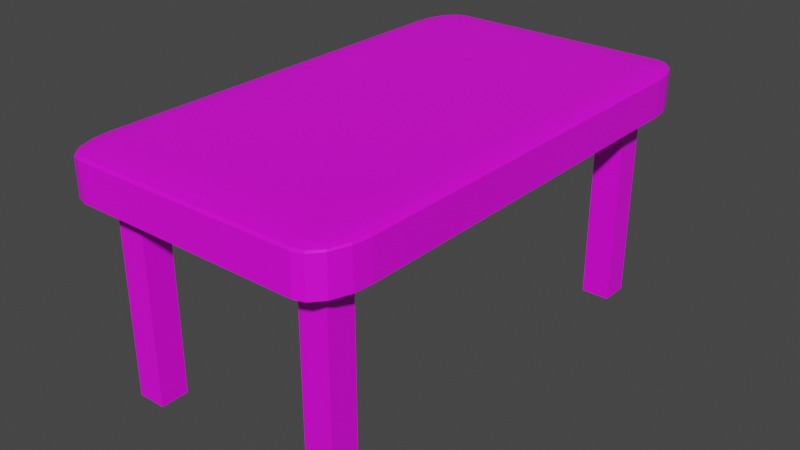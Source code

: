 # Source: Office_Desk.blend  (saved by Blender 3.6.11; exported with 4.5.12 LTS)
import bpy
from mathutils import Matrix  # noqa: F401  (used for matrix-valued properties, if any)

bpy.ops.wm.read_factory_settings(use_empty=True)
scene = bpy.context.scene
scene.name = 'Scene'

# ---- collections
col_collection = bpy.data.collections.new('Collection'); scene.collection.children.link(col_collection)

# ---- images (referenced by path relative to the original .blend; pixels are not part of the script)
import os
ASSET_DIR = os.environ.get("B2B_ASSET_DIR", "")  # directory of the original .blend (textures are referenced by path, not embedded)
HERE = os.path.dirname(os.path.abspath(__file__))  # packed textures are extracted next to this script under _unpacked/

def load_image(name, relpath, width, height, colorspace="sRGB"):
    """Load a texture the original file referenced (path relative to the .blend, or extracted next to this script)."""
    p = next((c for c in (os.path.join(HERE, relpath), os.path.join(ASSET_DIR, relpath)) if relpath and os.path.exists(c)), "")
    if p:
        img = bpy.data.images.load(p, check_existing=True)
        img.name = name
    else:  # same state as the original file: an image datablock whose file is absent (Cycles renders it pink)
        img = bpy.data.images.new(name, width, height)
        img.source = "FILE"
        img.filepath = "//" + (relpath or name)
    img.colorspace_settings.name = colorspace
    return img
img_office_desk_albedo_png = load_image('Office Desk ALBEDO.png', 'Office Desk ALBEDO.png', 1024, 1024, 'sRGB')

# ---- materials (node trees are filled in below, after node groups)
mat_office_desk = bpy.data.materials.new('Office Desk')
mat_office_desk.use_transparent_shadow = False

# ---- material node trees
mat_office_desk.use_nodes = True; mat_office_desk.node_tree.nodes.clear()
_N = mat_office_desk.node_tree.nodes; _L = mat_office_desk.node_tree.links
n0 = _N.new('ShaderNodeBsdfPrincipled'); n0.name = 'Principled BSDF'; n0.location = (10, 300)
n0.distribution = 'GGX'
n0.subsurface_method = 'RANDOM_WALK_SKIN'
n0.inputs[3].default_value = 1.45
n0.inputs[27].default_value = (0.0, 0.0, 0.0, 1.0)
n0.inputs[28].default_value = 1.0
n1 = _N.new('ShaderNodeOutputMaterial'); n1.name = 'Material Output'; n1.location = (300, 300)
n2 = _N.new('ShaderNodeTexImage'); n2.name = 'Image Texture'; n2.location = (-280, 280)
n2.image = img_office_desk_albedo_png
_L.new(n0.outputs[0], n1.inputs[0])
_L.new(n2.outputs[0], n0.inputs[0])
n1.is_active_output = True

# ---- world
world_world = bpy.data.worlds.new('World'); scene.world = world_world
world_world.use_nodes = True; world_world.node_tree.nodes.clear()
_N = world_world.node_tree.nodes; _L = world_world.node_tree.links
n0 = _N.new('ShaderNodeOutputWorld'); n0.name = 'World Output'; n0.location = (300, 300)
n1 = _N.new('ShaderNodeBackground'); n1.name = 'Background'; n1.location = (10, 300)
n1.inputs[0].default_value = (0.05088, 0.05088, 0.05088, 1.0)
_L.new(n1.outputs[0], n0.inputs[0])
n0.is_active_output = True
world_world.color = (0.05088, 0.05088, 0.05088)
world_world.use_sun_shadow = False
world_world.sun_shadow_jitter_overblur = 0.0

# ---- meshes
me_roundcube_002 = bpy.data.meshes.new('Roundcube.002')
me_roundcube_002.from_pydata([(0.9155, 0.9155, -0.9155), (0.8577, 0.9354, -0.9354), (0.8, 0.9414, -0.9414), (-0.8, 0.9414, -0.9414), (-0.8577, 0.9354, -0.9354), (0.9354, 0.9354, -0.8577), (0.8677, 0.9756, -0.8677), (0.8, 0.9871, -0.8707), (-0.8, 0.9871, -0.8707), (-0.8677, 0.9756, -0.8677), (0.9414, 0.9414, -0.8), (0.9414, 0.9414, 0.8), (0.8707, 0.9871, -0.8), (0.8707, 0.9871, 0.8), (0.8, 1.0, 0.8), (0.8, 1.0, -0.8), (-0.8, 1.0, -0.8), (-0.8, 1.0, 0.8), (-0.8707, 0.9871, -0.8), (-0.8707, 0.9871, 0.8), (0.9354, 0.9354, 0.8577), (0.8677, 0.9756, 0.8677), (0.8, 0.9871, 0.8707), (-0.8, 0.9871, 0.8707), (-0.8677, 0.9756, 0.8677), (-0.9155, 0.9155, -0.9155), (-0.9354, 0.8577, -0.9354), (-0.9414, 0.8, -0.9414), (-0.9414, -0.8, -0.9414), (-0.9354, -0.8577, -0.9354), (-0.9354, 0.9354, -0.8577), (-0.9756, 0.8677, -0.8677), (-0.9871, 0.8, -0.8707), (-0.9871, -0.8, -0.8707), (-0.9756, -0.8677, -0.8677), (-0.9414, 0.9414, -0.8), (-0.9414, 0.9414, 0.8), (-0.9871, 0.8707, -0.8), (-0.9871, 0.8707, 0.8), (-1.0, 0.8, 0.8), (-1.0, 0.8, -0.8), (-1.0, -0.8, -0.8), (-1.0, -0.8, 0.8), (-0.9871, -0.8707, -0.8), (-0.9871, -0.8707, 0.8), (-0.9354, 0.9354, 0.8577), (-0.9756, 0.8677, 0.8677), (-0.9871, 0.8, 0.8707), (-0.9871, -0.8, 0.8707), (-0.9756, -0.8677, 0.8677), (-0.9155, -0.9155, -0.9155), (-0.8577, -0.9354, -0.9354), (-0.8, -0.9414, -0.9414), (0.8, -0.9414, -0.9414), (0.8577, -0.9354, -0.9354), (-0.9354, -0.9354, -0.8577), (-0.8677, -0.9756, -0.8677), (-0.8, -0.9871, -0.8707), (0.8, -0.9871, -0.8707), (0.8677, -0.9756, -0.8677), (-0.9414, -0.9414, -0.8), (-0.9414, -0.9414, 0.8), (-0.8707, -0.9871, -0.8), (-0.8707, -0.9871, 0.8), (-0.8, -1.0, 0.8), (-0.8, -1.0, -0.8), (0.8, -1.0, -0.8), (0.8, -1.0, 0.8), (0.8707, -0.9871, -0.8), (0.8707, -0.9871, 0.8), (-0.9354, -0.9354, 0.8577), (-0.8677, -0.9756, 0.8677), (-0.8, -0.9871, 0.8707), (0.8, -0.9871, 0.8707), (0.8677, -0.9756, 0.8677), (0.9155, -0.9155, -0.9155), (0.9354, -0.8577, -0.9354), (0.9414, -0.8, -0.9414), (0.9414, 0.8, -0.9414), (0.9354, 0.8577, -0.9354), (0.9354, -0.9354, -0.8577), (0.9756, -0.8677, -0.8677), (0.9871, -0.8, -0.8707), (0.9871, 0.8, -0.8707), (0.9756, 0.8677, -0.8677), (0.9414, -0.9414, -0.8), (0.9414, -0.9414, 0.8), (0.9871, -0.8707, -0.8), (0.9871, -0.8707, 0.8), (1.0, -0.8, 0.8), (1.0, -0.8, -0.8), (1.0, 0.8, -0.8), (1.0, 0.8, 0.8), (0.9871, 0.8707, -0.8), (0.9871, 0.8707, 0.8), (0.9354, -0.9354, 0.8577), (0.9756, -0.8677, 0.8677), (0.9871, -0.8, 0.8707), (0.9871, 0.8, 0.8707), (0.9756, 0.8677, 0.8677), (0.8677, -0.8677, -0.9756), (0.8, -0.8707, -0.9871), (-0.8, -0.8707, -0.9871), (-0.8677, -0.8677, -0.9756), (0.8707, -0.8, -0.9871), (0.8707, 0.8, -0.9871), (0.8, 0.8, -1.0), (0.8, -0.8, -1.0), (-0.8, -0.8, -1.0), (-0.8, 0.8, -1.0), (-0.8707, -0.8, -0.9871), (-0.8707, 0.8, -0.9871), (0.8677, 0.8677, -0.9756), (0.8, 0.8707, -0.9871), (-0.8, 0.8707, -0.9871), (-0.8677, 0.8677, -0.9756), (0.9155, 0.9155, 0.9155), (0.8577, 0.9354, 0.9354), (0.8, 0.9414, 0.9414), (-0.8, 0.9414, 0.9414), (-0.8577, 0.9354, 0.9354), (-0.9155, 0.9155, 0.9155), (0.9354, 0.8577, 0.9354), (0.8677, 0.8677, 0.9756), (0.8, 0.8707, 0.9871), (-0.8, 0.8707, 0.9871), (-0.8677, 0.8677, 0.9756), (-0.9354, 0.8577, 0.9354), (0.9414, 0.8, 0.9414), (0.9414, -0.8, 0.9414), (0.8707, 0.8, 0.9871), (0.8707, -0.8, 0.9871), (0.8, -0.8, 1.0), (0.8, 0.8, 1.0), (-0.8, 0.8, 1.0), (-0.8, -0.8, 1.0), (-0.8707, 0.8, 0.9871), (-0.8707, -0.8, 0.9871), (-0.9414, 0.8, 0.9414), (-0.9414, -0.8, 0.9414), (0.9354, -0.8577, 0.9354), (0.8677, -0.8677, 0.9756), (0.8, -0.8707, 0.9871), (-0.8, -0.8707, 0.9871), (-0.8677, -0.8677, 0.9756), (-0.9354, -0.8577, 0.9354), (0.9155, -0.9155, 0.9155), (0.8577, -0.9354, 0.9354), (0.8, -0.9414, 0.9414), (-0.8, -0.9414, 0.9414), (-0.8577, -0.9354, 0.9354), (-0.9155, -0.9155, 0.9155), (-0.8157, 0.7601, -9.545), (-0.8157, 0.7601, 0.009415), (-0.8157, 0.8742, -9.545), (-0.8157, 0.8742, 0.009415), (-0.6157, 0.7601, -9.545), (-0.6157, 0.7601, 0.009415), (-0.6157, 0.8742, -9.545), (-0.6157, 0.8742, 0.009415), (-0.8157, -0.8742, -9.545), (-0.8157, -0.8742, 0.009415), (-0.8157, -0.7601, -9.545), (-0.8157, -0.7601, 0.009415), (-0.6157, -0.8742, -9.545), (-0.6157, -0.8742, 0.009415), (-0.6157, -0.7601, -9.545), (-0.6157, -0.7601, 0.009415), (0.6157, 0.7601, -9.545), (0.6157, 0.7601, 0.009415), (0.6157, 0.8742, -9.545), (0.6157, 0.8742, 0.009415), (0.8157, 0.7601, -9.545), (0.8157, 0.7601, 0.009415), (0.8157, 0.8742, -9.545), (0.8157, 0.8742, 0.009415), (0.6157, -0.8742, -9.545), (0.6157, -0.8742, 0.009415), (0.6157, -0.7601, -9.545), (0.6157, -0.7601, 0.009415), (0.8157, -0.8742, -9.545), (0.8157, -0.8742, 0.009415), (0.8157, -0.7601, -9.545), (0.8157, -0.7601, 0.009415)], [], [(0, 1, 6, 5), (1, 2, 7, 6), (2, 3, 8, 7), (3, 4, 9, 8), (4, 25, 30, 9), (5, 6, 12, 10), (6, 7, 15, 12), (7, 8, 16, 15), (8, 9, 18, 16), (9, 30, 35, 18), (10, 12, 13, 11), (12, 15, 14, 13), (15, 16, 17, 14), (16, 18, 19, 17), (18, 35, 36, 19), (11, 13, 21, 20), (13, 14, 22, 21), (14, 17, 23, 22), (17, 19, 24, 23), (19, 36, 45, 24), (20, 21, 117, 116), (21, 22, 118, 117), (22, 23, 119, 118), (23, 24, 120, 119), (24, 45, 121, 120), (25, 26, 31, 30), (26, 27, 32, 31), (27, 28, 33, 32), (28, 29, 34, 33), (29, 50, 55, 34), (30, 31, 37, 35), (31, 32, 40, 37), (32, 33, 41, 40), (33, 34, 43, 41), (34, 55, 60, 43), (35, 37, 38, 36), (37, 40, 39, 38), (40, 41, 42, 39), (41, 43, 44, 42), (43, 60, 61, 44), (36, 38, 46, 45), (38, 39, 47, 46), (39, 42, 48, 47), (42, 44, 49, 48), (44, 61, 70, 49), (45, 46, 127, 121), (46, 47, 138, 127), (47, 48, 139, 138), (48, 49, 145, 139), (49, 70, 151, 145), (50, 51, 56, 55), (51, 52, 57, 56), (52, 53, 58, 57), (53, 54, 59, 58), (54, 75, 80, 59), (55, 56, 62, 60), (56, 57, 65, 62), (57, 58, 66, 65), (58, 59, 68, 66), (59, 80, 85, 68), (60, 62, 63, 61), (62, 65, 64, 63), (65, 66, 67, 64), (66, 68, 69, 67), (68, 85, 86, 69), (61, 63, 71, 70), (63, 64, 72, 71), (64, 67, 73, 72), (67, 69, 74, 73), (69, 86, 95, 74), (70, 71, 150, 151), (71, 72, 149, 150), (72, 73, 148, 149), (73, 74, 147, 148), (74, 95, 146, 147), (75, 76, 81, 80), (76, 77, 82, 81), (77, 78, 83, 82), (78, 79, 84, 83), (79, 0, 5, 84), (80, 81, 87, 85), (81, 82, 90, 87), (82, 83, 91, 90), (83, 84, 93, 91), (84, 5, 10, 93), (85, 87, 88, 86), (87, 90, 89, 88), (90, 91, 92, 89), (91, 93, 94, 92), (93, 10, 11, 94), (86, 88, 96, 95), (88, 89, 97, 96), (89, 92, 98, 97), (92, 94, 99, 98), (94, 11, 20, 99), (95, 96, 140, 146), (96, 97, 129, 140), (97, 98, 128, 129), (98, 99, 122, 128), (99, 20, 116, 122), (75, 54, 100, 76), (54, 53, 101, 100), (53, 52, 102, 101), (52, 51, 103, 102), (51, 50, 29, 103), (76, 100, 104, 77), (100, 101, 107, 104), (101, 102, 108, 107), (102, 103, 110, 108), (103, 29, 28, 110), (77, 104, 105, 78), (104, 107, 106, 105), (107, 108, 109, 106), (108, 110, 111, 109), (110, 28, 27, 111), (78, 105, 112, 79), (105, 106, 113, 112), (106, 109, 114, 113), (109, 111, 115, 114), (111, 27, 26, 115), (79, 112, 1, 0), (112, 113, 2, 1), (113, 114, 3, 2), (114, 115, 4, 3), (115, 26, 25, 4), (116, 117, 123, 122), (117, 118, 124, 123), (118, 119, 125, 124), (119, 120, 126, 125), (120, 121, 127, 126), (122, 123, 130, 128), (123, 124, 133, 130), (124, 125, 134, 133), (125, 126, 136, 134), (126, 127, 138, 136), (128, 130, 131, 129), (130, 133, 132, 131), (133, 134, 135, 132), (134, 136, 137, 135), (136, 138, 139, 137), (129, 131, 141, 140), (131, 132, 142, 141), (132, 135, 143, 142), (135, 137, 144, 143), (137, 139, 145, 144), (140, 141, 147, 146), (141, 142, 148, 147), (142, 143, 149, 148), (143, 144, 150, 149), (144, 145, 151, 150), (152, 153, 155, 154), (154, 155, 159, 158), (158, 159, 157, 156), (156, 157, 153, 152), (154, 158, 156, 152), (159, 155, 153, 157), (160, 161, 163, 162), (162, 163, 167, 166), (166, 167, 165, 164), (164, 165, 161, 160), (162, 166, 164, 160), (167, 163, 161, 165), (168, 169, 171, 170), (170, 171, 175, 174), (174, 175, 173, 172), (172, 173, 169, 168), (170, 174, 172, 168), (175, 171, 169, 173), (176, 177, 179, 178), (178, 179, 183, 182), (182, 183, 181, 180), (180, 181, 177, 176), (178, 182, 180, 176), (183, 179, 177, 181)])
_uv = me_roundcube_002.uv_layers.new(name='UVMap')
_uv.uv.foreach_set('vector', [0.02919, 0.02433, 0.07414, 0.02433, 0.07414, 0.06928, 0.02919, 0.06928, 0.02919, 0.07066, 0.07414, 0.07066, 0.07414, 0.1156, 0.02919, 0.1156, 0.07552, 0.06928, 0.07552, 0.02433, 0.1205, 0.02433, 0.1205, 0.06928, 0.07552, 0.1156, 0.07552, 0.07066, 0.1205, 0.07066, 0.1205, 0.1156, 0.02919, 0.117, 0.07414, 0.117, 0.07414, 0.162, 0.02919, 0.162, 0.07552, 0.117, 0.1205, 0.117, 0.1205, 0.162, 0.07552, 0.162, 0.1219, 0.06928, 0.1219, 0.02433, 0.1668, 0.02433, 0.1668, 0.06928, 0.1219, 0.1156, 0.1219, 0.07066, 0.1668, 0.07066, 0.1668, 0.1156, 0.1219, 0.162, 0.1219, 0.117, 0.1668, 0.117, 0.1668, 0.162, 0.02919, 0.1633, 0.07414, 0.1633, 0.07414, 0.2083, 0.02919, 0.2083, 0.07552, 0.1633, 0.1205, 0.1633, 0.1205, 0.2083, 0.07552, 0.2083, 0.1219, 0.1633, 0.1668, 0.1633, 0.1668, 0.2083, 0.1219, 0.2083, 0.1682, 0.06928, 0.1682, 0.02433, 0.2132, 0.02433, 0.2132, 0.06928, 0.1682, 0.1156, 0.1682, 0.07066, 0.2132, 0.07066, 0.2132, 0.1156, 0.1682, 0.162, 0.1682, 0.117, 0.2132, 0.117, 0.2132, 0.162, 0.1682, 0.2083, 0.1682, 0.1633, 0.2132, 0.1633, 0.2132, 0.2083, 0.02919, 0.2097, 0.07414, 0.2097, 0.07414, 0.2546, 0.02919, 0.2546, 0.07552, 0.2097, 0.1205, 0.2097, 0.1205, 0.2546, 0.07552, 0.2546, 0.1219, 0.2097, 0.1668, 0.2097, 0.1668, 0.2546, 0.1219, 0.2546, 0.1682, 0.2097, 0.2132, 0.2097, 0.2132, 0.2546, 0.1682, 0.2546, 0.2145, 0.06928, 0.2145, 0.02433, 0.2595, 0.02433, 0.2595, 0.06928, 0.2145, 0.1156, 0.2145, 0.07066, 0.2595, 0.07066, 0.2595, 0.1156, 0.2145, 0.162, 0.2145, 0.117, 0.2595, 0.117, 0.2595, 0.162, 0.2145, 0.2083, 0.2145, 0.1633, 0.2595, 0.1633, 0.2595, 0.2083, 0.2145, 0.2546, 0.2145, 0.2097, 0.2595, 0.2097, 0.2595, 0.2546, 0.02919, 0.256, 0.07414, 0.256, 0.07414, 0.301, 0.02919, 0.301, 0.07552, 0.256, 0.1205, 0.256, 0.1205, 0.301, 0.07552, 0.301, 0.1219, 0.256, 0.1668, 0.256, 0.1668, 0.301, 0.1219, 0.301, 0.1682, 0.256, 0.2132, 0.256, 0.2132, 0.301, 0.1682, 0.301, 0.2145, 0.256, 0.2595, 0.256, 0.2595, 0.301, 0.2145, 0.301, 0.2609, 0.06928, 0.2609, 0.02433, 0.3058, 0.02433, 0.3058, 0.06928, 0.2609, 0.1156, 0.2609, 0.07066, 0.3058, 0.07066, 0.3058, 0.1156, 0.2609, 0.162, 0.2609, 0.117, 0.3058, 0.117, 0.3058, 0.162, 0.2609, 0.2083, 0.2609, 0.1633, 0.3058, 0.1633, 0.3058, 0.2083, 0.2609, 0.2546, 0.2609, 0.2097, 0.3058, 0.2097, 0.3058, 0.2546, 0.2609, 0.301, 0.2609, 0.256, 0.3058, 0.256, 0.3058, 0.301, 0.02919, 0.3023, 0.07414, 0.3023, 0.07414, 0.3473, 0.02919, 0.3473, 0.07552, 0.3023, 0.1205, 0.3023, 0.1205, 0.3473, 0.07552, 0.3473, 0.1219, 0.3023, 0.1668, 0.3023, 0.1668, 0.3473, 0.1219, 0.3473, 0.1682, 0.3023, 0.2132, 0.3023, 0.2132, 0.3473, 0.1682, 0.3473, 0.2145, 0.3023, 0.2595, 0.3023, 0.2595, 0.3473, 0.2145, 0.3473, 0.2609, 0.3023, 0.3058, 0.3023, 0.3058, 0.3473, 0.2609, 0.3473, 0.3072, 0.06928, 0.3072, 0.02433, 0.3522, 0.02433, 0.3522, 0.06928, 0.3072, 0.1156, 0.3072, 0.07066, 0.3522, 0.07066, 0.3522, 0.1156, 0.3072, 0.162, 0.3072, 0.117, 0.3522, 0.117, 0.3522, 0.162, 0.3072, 0.2083, 0.3072, 0.1633, 0.3522, 0.1633, 0.3522, 0.2083, 0.3072, 0.2546, 0.3072, 0.2097, 0.3522, 0.2097, 0.3522, 0.2546, 0.3072, 0.301, 0.3072, 0.256, 0.3522, 0.256, 0.3522, 0.301, 0.3072, 0.3473, 0.3072, 0.3023, 0.3522, 0.3023, 0.3522, 0.3473, 0.02919, 0.3487, 0.07414, 0.3487, 0.07414, 0.3936, 0.02919, 0.3936, 0.07552, 0.3487, 0.1205, 0.3487, 0.1205, 0.3936, 0.07552, 0.3936, 0.1219, 0.3487, 0.1668, 0.3487, 0.1668, 0.3936, 0.1219, 0.3936, 0.1682, 0.3487, 0.2132, 0.3487, 0.2132, 0.3936, 0.1682, 0.3936, 0.2145, 0.3487, 0.2595, 0.3487, 0.2595, 0.3936, 0.2145, 0.3936, 0.2609, 0.3487, 0.3058, 0.3487, 0.3058, 0.3936, 0.2609, 0.3936, 0.3072, 0.3487, 0.3522, 0.3487, 0.3522, 0.3936, 0.3072, 0.3936, 0.3535, 0.06928, 0.3535, 0.02433, 0.3985, 0.02433, 0.3985, 0.06928, 0.3535, 0.1156, 0.3535, 0.07066, 0.3985, 0.07066, 0.3985, 0.1156, 0.3535, 0.162, 0.3535, 0.117, 0.3985, 0.117, 0.3985, 0.162, 0.3535, 0.2083, 0.3535, 0.1633, 0.3985, 0.1633, 0.3985, 0.2083, 0.3535, 0.2546, 0.3535, 0.2097, 0.3985, 0.2097, 0.3985, 0.2546, 0.3535, 0.301, 0.3535, 0.256, 0.3985, 0.256, 0.3985, 0.301, 0.3535, 0.3473, 0.3535, 0.3023, 0.3985, 0.3023, 0.3985, 0.3473, 0.3535, 0.3936, 0.3535, 0.3487, 0.3985, 0.3487, 0.3985, 0.3936, 0.02919, 0.395, 0.07414, 0.395, 0.07414, 0.44, 0.02919, 0.44, 0.07552, 0.395, 0.1205, 0.395, 0.1205, 0.44, 0.07552, 0.44, 0.1219, 0.395, 0.1668, 0.395, 0.1668, 0.44, 0.1219, 0.44, 0.1682, 0.395, 0.2132, 0.395, 0.2132, 0.44, 0.1682, 0.44, 0.2145, 0.395, 0.2595, 0.395, 0.2595, 0.44, 0.2145, 0.44, 0.2609, 0.395, 0.3058, 0.395, 0.3058, 0.44, 0.2609, 0.44, 0.3072, 0.395, 0.3522, 0.395, 0.3522, 0.44, 0.3072, 0.44, 0.3535, 0.395, 0.3985, 0.395, 0.3985, 0.44, 0.3535, 0.44, 0.3999, 0.06928, 0.3999, 0.02433, 0.4448, 0.02433, 0.4448, 0.06928, 0.3999, 0.1156, 0.3999, 0.07066, 0.4448, 0.07066, 0.4448, 0.1156, 0.3999, 0.162, 0.3999, 0.117, 0.4448, 0.117, 0.4448, 0.162, 0.3999, 0.2083, 0.3999, 0.1633, 0.4448, 0.1633, 0.4448, 0.2083, 0.3999, 0.2546, 0.3999, 0.2097, 0.4448, 0.2097, 0.4448, 0.2546, 0.3999, 0.301, 0.3999, 0.256, 0.4448, 0.256, 0.4448, 0.301, 0.3999, 0.3473, 0.3999, 0.3023, 0.4448, 0.3023, 0.4448, 0.3473, 0.3999, 0.3936, 0.3999, 0.3487, 0.4448, 0.3487, 0.4448, 0.3936, 0.3999, 0.44, 0.3999, 0.395, 0.4448, 0.395, 0.4448, 0.44, 0.02919, 0.4414, 0.07414, 0.4414, 0.07414, 0.4863, 0.02919, 0.4863, 0.07552, 0.4414, 0.1205, 0.4414, 0.1205, 0.4863, 0.07552, 0.4863, 0.1219, 0.4414, 0.1668, 0.4414, 0.1668, 0.4863, 0.1219, 0.4863, 0.1682, 0.4414, 0.2132, 0.4414, 0.2132, 0.4863, 0.1682, 0.4863, 0.2145, 0.4414, 0.2595, 0.4414, 0.2595, 0.4863, 0.2145, 0.4863, 0.2609, 0.4414, 0.3058, 0.4414, 0.3058, 0.4863, 0.2609, 0.4863, 0.3072, 0.4414, 0.3522, 0.4414, 0.3522, 0.4863, 0.3072, 0.4863, 0.3535, 0.4414, 0.3985, 0.4414, 0.3985, 0.4863, 0.3535, 0.4863, 0.3999, 0.4414, 0.4448, 0.4414, 0.4448, 0.4863, 0.3999, 0.4863, 0.4462, 0.06928, 0.4462, 0.02433, 0.4912, 0.02433, 0.4912, 0.06928, 0.4462, 0.1156, 0.4462, 0.07066, 0.4912, 0.07066, 0.4912, 0.1156, 0.4462, 0.162, 0.4462, 0.117, 0.4912, 0.117, 0.4912, 0.162, 0.4462, 0.2083, 0.4462, 0.1633, 0.4912, 0.1633, 0.4912, 0.2083, 0.4462, 0.2546, 0.4462, 0.2097, 0.4912, 0.2097, 0.4912, 0.2546, 0.4462, 0.301, 0.4462, 0.256, 0.4912, 0.256, 0.4912, 0.301, 0.4462, 0.3473, 0.4462, 0.3023, 0.4912, 0.3023, 0.4912, 0.3473, 0.4462, 0.3936, 0.4462, 0.3487, 0.4912, 0.3487, 0.4912, 0.3936, 0.4462, 0.44, 0.4462, 0.395, 0.4912, 0.395, 0.4912, 0.44, 0.4462, 0.4863, 0.4462, 0.4414, 0.4912, 0.4414, 0.4912, 0.4863, 0.02919, 0.4877, 0.07414, 0.4877, 0.07414, 0.5327, 0.02919, 0.5327, 0.07552, 0.4877, 0.1205, 0.4877, 0.1205, 0.5327, 0.07552, 0.5327, 0.1219, 0.4877, 0.1668, 0.4877, 0.1668, 0.5327, 0.1219, 0.5327, 0.1682, 0.4877, 0.2132, 0.4877, 0.2132, 0.5327, 0.1682, 0.5327, 0.2145, 0.4877, 0.2595, 0.4877, 0.2595, 0.5327, 0.2145, 0.5327, 0.2609, 0.4877, 0.3058, 0.4877, 0.3058, 0.5327, 0.2609, 0.5327, 0.3072, 0.4877, 0.3522, 0.4877, 0.3522, 0.5327, 0.3072, 0.5327, 0.3535, 0.4877, 0.3985, 0.4877, 0.3985, 0.5327, 0.3535, 0.5327, 0.3999, 0.4877, 0.4448, 0.4877, 0.4448, 0.5327, 0.3999, 0.5327, 0.4462, 0.4877, 0.4912, 0.4877, 0.4912, 0.5327, 0.4462, 0.5327, 0.4926, 0.06928, 0.4926, 0.02433, 0.5375, 0.02433, 0.5375, 0.06928, 0.4926, 0.1156, 0.4926, 0.07066, 0.5375, 0.07066, 0.5375, 0.1156, 0.4926, 0.162, 0.4926, 0.117, 0.5375, 0.117, 0.5375, 0.162, 0.4926, 0.2083, 0.4926, 0.1633, 0.5375, 0.1633, 0.5375, 0.2083, 0.4926, 0.2546, 0.4926, 0.2097, 0.5375, 0.2097, 0.5375, 0.2546, 0.4926, 0.301, 0.4926, 0.256, 0.5375, 0.256, 0.5375, 0.301, 0.4926, 0.3473, 0.4926, 0.3023, 0.5375, 0.3023, 0.5375, 0.3473, 0.4926, 0.3936, 0.4926, 0.3487, 0.5375, 0.3487, 0.5375, 0.3936, 0.4926, 0.44, 0.4926, 0.395, 0.5375, 0.395, 0.5375, 0.44, 0.4926, 0.4863, 0.4926, 0.4414, 0.5375, 0.4414, 0.5375, 0.4863, 0.4926, 0.5327, 0.4926, 0.4877, 0.5375, 0.4877, 0.5375, 0.5327, 0.02919, 0.534, 0.07414, 0.534, 0.07414, 0.579, 0.02919, 0.579, 0.07552, 0.534, 0.1205, 0.534, 0.1205, 0.579, 0.07552, 0.579, 0.1219, 0.534, 0.1668, 0.534, 0.1668, 0.579, 0.1219, 0.579, 0.1682, 0.534, 0.2132, 0.534, 0.2132, 0.579, 0.1682, 0.579, 0.2145, 0.534, 0.2595, 0.534, 0.2595, 0.579, 0.2145, 0.579, 0.2609, 0.534, 0.3058, 0.534, 0.3058, 0.579, 0.2609, 0.579, 0.3072, 0.534, 0.3522, 0.534, 0.3522, 0.579, 0.3072, 0.579, 0.3535, 0.534, 0.3985, 0.534, 0.3985, 0.579, 0.3535, 0.579, 0.3999, 0.534, 0.4448, 0.534, 0.4448, 0.579, 0.3999, 0.579, 0.4462, 0.534, 0.4912, 0.534, 0.4912, 0.579, 0.4462, 0.579, 0.4926, 0.534, 0.5375, 0.534, 0.5375, 0.579, 0.4926, 0.579, 0.5389, 0.06928, 0.5389, 0.02433, 0.5839, 0.02433, 0.5839, 0.06928, 0.5389, 0.1156, 0.5389, 0.07066, 0.5839, 0.07066, 0.5839, 0.1156, 0.5389, 0.162, 0.5389, 0.117, 0.5839, 0.117, 0.5839, 0.162, 0.5389, 0.2083, 0.5389, 0.1633, 0.5839, 0.1633, 0.5839, 0.2083, 0.5389, 0.2546, 0.5389, 0.2097, 0.5839, 0.2097, 0.5839, 0.2546, 0.5389, 0.301, 0.5389, 0.256, 0.5839, 0.256, 0.5839, 0.301, 0.5389, 0.3473, 0.5389, 0.3023, 0.5839, 0.3023, 0.5839, 0.3473, 0.5389, 0.3936, 0.5389, 0.3487, 0.5839, 0.3487, 0.5839, 0.3936, 0.5389, 0.44, 0.5389, 0.395, 0.5839, 0.395, 0.5839, 0.44, 0.5389, 0.4863, 0.5389, 0.4414, 0.5839, 0.4414, 0.5839, 0.4863, 0.5389, 0.5327, 0.5389, 0.4877, 0.5839, 0.4877, 0.5839, 0.5327, 0.5389, 0.579, 0.5389, 0.534, 0.5839, 0.534, 0.5839, 0.579, 0.02919, 0.5804, 0.07414, 0.5804, 0.07414, 0.6253, 0.02919, 0.6253, 0.07552, 0.5804, 0.1205, 0.5804, 0.1205, 0.6253, 0.07552, 0.6253, 0.1219, 0.5804, 0.1668, 0.5804, 0.1668, 0.6253, 0.1219, 0.6253, 0.1682, 0.5804, 0.2132, 0.5804, 0.2132, 0.6253, 0.1682, 0.6253, 0.2145, 0.5804, 0.2595, 0.5804, 0.2595, 0.6253, 0.2145, 0.6253, 0.2609, 0.5804, 0.3058, 0.5804, 0.3058, 0.6253, 0.2609, 0.6253, 0.5719, 0.722, 0.6087, 0.722, 0.6087, 0.7588, 0.5719, 0.7588, 0.5719, 0.7588, 0.6087, 0.7588, 0.6087, 0.7957, 0.5719, 0.7957, 0.5719, 0.7957, 0.6087, 0.7957, 0.6087, 0.8325, 0.5719, 0.8325, 0.5719, 0.8325, 0.6087, 0.8325, 0.6087, 0.8694, 0.5719, 0.8694, 0.535, 0.7957, 0.5719, 0.7957, 0.5719, 0.8325, 0.535, 0.8325, 0.6087, 0.7957, 0.6456, 0.7957, 0.6456, 0.8325, 0.6087, 0.8325, 0.6869, 0.722, 0.7238, 0.722, 0.7238, 0.7588, 0.6869, 0.7588, 0.6869, 0.7588, 0.7238, 0.7588, 0.7238, 0.7957, 0.6869, 0.7957, 0.6869, 0.7957, 0.7238, 0.7957, 0.7238, 0.8325, 0.6869, 0.8325, 0.6869, 0.8325, 0.7238, 0.8325, 0.7238, 0.8694, 0.6869, 0.8694, 0.6501, 0.7957, 0.6869, 0.7957, 0.6869, 0.8325, 0.6501, 0.8325, 0.7238, 0.7957, 0.7606, 0.7957, 0.7606, 0.8325, 0.7238, 0.8325, 0.802, 0.722, 0.8388, 0.722, 0.8388, 0.7588, 0.802, 0.7588, 0.802, 0.7588, 0.8388, 0.7588, 0.8388, 0.7957, 0.802, 0.7957, 0.802, 0.7957, 0.8388, 0.7957, 0.8388, 0.8325, 0.802, 0.8325, 0.802, 0.8325, 0.8388, 0.8325, 0.8388, 0.8694, 0.802, 0.8694, 0.7651, 0.7957, 0.802, 0.7957, 0.802, 0.8325, 0.7651, 0.8325, 0.8388, 0.7957, 0.8757, 0.7957, 0.8757, 0.8325, 0.8388, 0.8325, 0.4568, 0.722, 0.4937, 0.722, 0.4937, 0.7588, 0.4568, 0.7588, 0.4568, 0.7588, 0.4937, 0.7588, 0.4937, 0.7957, 0.4568, 0.7957, 0.4568, 0.7957, 0.4937, 0.7957, 0.4937, 0.8325, 0.4568, 0.8325, 0.4568, 0.8325, 0.4937, 0.8325, 0.4937, 0.8694, 0.4568, 0.8694, 0.42, 0.7957, 0.4568, 0.7957, 0.4568, 0.8325, 0.42, 0.8325, 0.4937, 0.7957, 0.5305, 0.7957, 0.5305, 0.8325, 0.4937, 0.8325])
me_roundcube_002.materials.append(mat_office_desk)
me_roundcube_002.update()

# ---- objects
ob_office_desk = bpy.data.objects.new('Office Desk', me_roundcube_002)

# ---- transforms, parenting, visibility, modifiers, constraints
ob_office_desk.location = (0.0, 0.0, 0.6251)
ob_office_desk.scale = (1.0, 1.754, 0.1614)

# ---- collection membership
col_collection.objects.link(ob_office_desk)

# ---- scene / render settings (as saved in the file)
scene.frame_start = 1; scene.frame_end = 250; scene.frame_set(1)
scene.render.engine = 'BLENDER_EEVEE_NEXT'
scene.cycles.sampling_pattern = 'TABULATED_SOBOL'
scene.view_settings.view_transform = 'Filmic'
bpy.context.view_layer.update()

# ---- added for rendering (the .blend has no active camera and no usable light): camera, sun
cam_auto = bpy.data.cameras.new('AutoCamera')
cam_auto.lens = 50.0
cam_auto.sensor_width = 36.0
cam_auto.clip_end = 1000.0
ob_auto_camera = bpy.data.objects.new('AutoCamera', cam_auto)
scene.collection.objects.link(ob_auto_camera)
ob_auto_camera.location = (4.05391, -4.86469, 3.17853)
ob_auto_camera.rotation_euler = (1.09748, -7.21219e-08, 0.694738)
scene.camera = ob_auto_camera
light_auto_sun = bpy.data.lights.new('AutoSun', 'SUN')
light_auto_sun.energy = 3.0
light_auto_sun.angle = 0.0523599
ob_auto_sun = bpy.data.objects.new('AutoSun', light_auto_sun)
scene.collection.objects.link(ob_auto_sun)
ob_auto_sun.rotation_euler = (0.872665, 0.174533, 0.523599)
bpy.context.view_layer.update()
